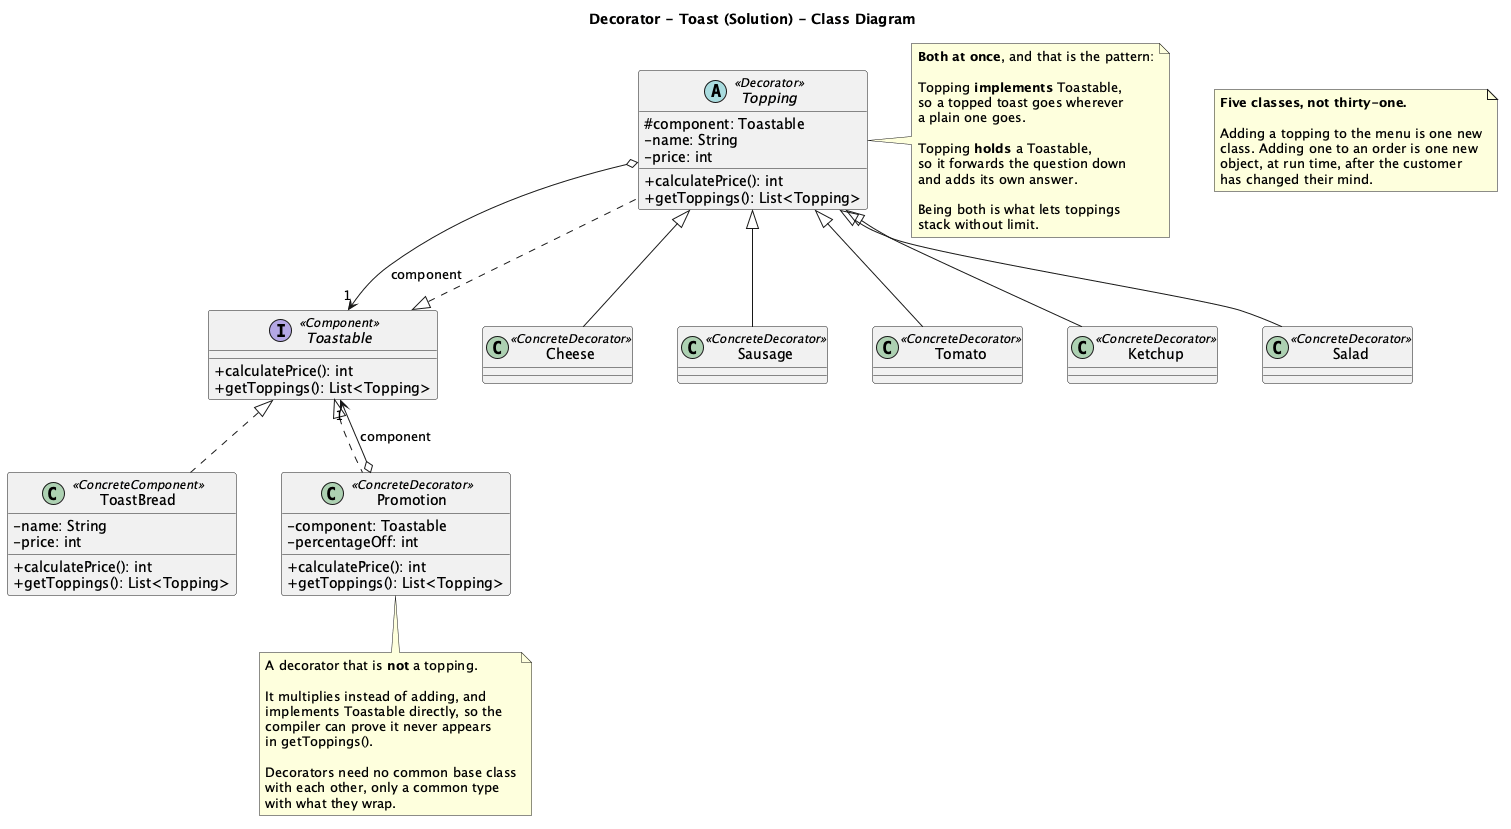

The diagram above was rendered by PlantUML. Its source (embedded in the PNG):
@startuml
title Decorator - Toast (Solution) - Class Diagram

skinparam classAttributeIconSize 0
skinparam nodesep 45
skinparam ranksep 55

interface Toastable <<Component>> {
  +calculatePrice(): int
  +getToppings(): List<Topping>
}

class ToastBread <<ConcreteComponent>> {
  -name: String
  -price: int
  +calculatePrice(): int
  +getToppings(): List<Topping>
}

abstract class Topping <<Decorator>> {
  #component: Toastable
  -name: String
  -price: int
  +calculatePrice(): int
  +getToppings(): List<Topping>
}

class Cheese <<ConcreteDecorator>>
class Sausage <<ConcreteDecorator>>
class Tomato <<ConcreteDecorator>>
class Ketchup <<ConcreteDecorator>>
class Salad <<ConcreteDecorator>>

class Promotion <<ConcreteDecorator>> {
  -component: Toastable
  -percentageOff: int
  +calculatePrice(): int
  +getToppings(): List<Topping>
}

Toastable <|.. ToastBread
Toastable <|.. Topping
Toastable <|.. Promotion
Topping o--> "1" Toastable : component
Promotion o--> "1" Toastable : component

Topping <|-- Cheese
Topping <|-- Sausage
Topping <|-- Tomato
Topping <|-- Ketchup
Topping <|-- Salad

note right of Topping
  **Both at once**, and that is the pattern:

  Topping **implements** Toastable,
  so a topped toast goes wherever
  a plain one goes.

  Topping **holds** a Toastable,
  so it forwards the question down
  and adds its own answer.

  Being both is what lets toppings
  stack without limit.
end note

note bottom of Promotion
  A decorator that is **not** a topping.

  It multiplies instead of adding, and
  implements Toastable directly, so the
  compiler can prove it never appears
  in getToppings().

  Decorators need no common base class
  with each other, only a common type
  with what they wrap.
end note

note as N1
  **Five classes, not thirty-one.**

  Adding a topping to the menu is one new
  class. Adding one to an order is one new
  object, at run time, after the customer
  has changed their mind.
end note

@enduml